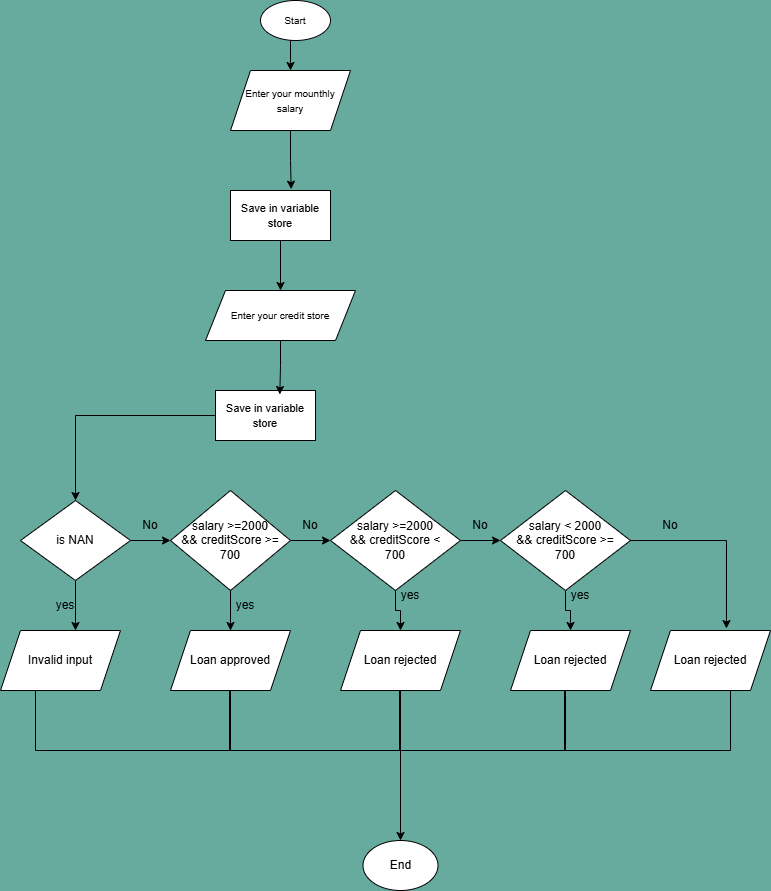

The diagram above was exported from draw.io. Its source (the exported page's mxGraphModel, read from the mxfile embedded in the PNG):
<mxGraphModel dx="786" dy="516" grid="1" gridSize="10" guides="1" tooltips="1" connect="1" arrows="1" fold="1" page="1" pageScale="1" pageWidth="850" pageHeight="1100" background="#67AB9F" math="0" shadow="0">
  <root>
    <mxCell id="0" />
    <mxCell id="1" parent="0" />
    <mxCell id="7ACJb1WZfkNDXdWyJj4z-4" edge="1" parent="1" source="7ACJb1WZfkNDXdWyJj4z-1" style="edgeStyle=orthogonalEdgeStyle;rounded=0;orthogonalLoop=1;jettySize=auto;html=1;exitX=0.5;exitY=1;exitDx=0;exitDy=0;entryX=0.5;entryY=0;entryDx=0;entryDy=0;" target="7ACJb1WZfkNDXdWyJj4z-3">
      <mxGeometry relative="1" as="geometry" />
    </mxCell>
    <mxCell id="7ACJb1WZfkNDXdWyJj4z-1" parent="1" style="ellipse;whiteSpace=wrap;html=1;" value="&lt;font style=&quot;font-size: 10px;&quot;&gt;Start&lt;/font&gt;" vertex="1">
      <mxGeometry height="40" width="70" x="370" y="10" as="geometry" />
    </mxCell>
    <mxCell id="7ACJb1WZfkNDXdWyJj4z-3" parent="1" style="shape=parallelogram;perimeter=parallelogramPerimeter;whiteSpace=wrap;html=1;fixedSize=1;" value="&lt;span style=&quot;font-size: 10px;&quot;&gt;Enter your mounthly salary&lt;/span&gt;" vertex="1">
      <mxGeometry height="60" width="120" x="340" y="80" as="geometry" />
    </mxCell>
    <mxCell id="7ACJb1WZfkNDXdWyJj4z-9" edge="1" parent="1" source="7ACJb1WZfkNDXdWyJj4z-5" style="edgeStyle=orthogonalEdgeStyle;rounded=0;orthogonalLoop=1;jettySize=auto;html=1;exitX=0.5;exitY=1;exitDx=0;exitDy=0;entryX=0.5;entryY=0;entryDx=0;entryDy=0;" target="7ACJb1WZfkNDXdWyJj4z-8">
      <mxGeometry relative="1" as="geometry" />
    </mxCell>
    <mxCell id="7ACJb1WZfkNDXdWyJj4z-5" parent="1" style="rounded=0;whiteSpace=wrap;html=1;" value="&lt;font style=&quot;font-size: 11px;&quot;&gt;Save in variable store&lt;/font&gt;" vertex="1">
      <mxGeometry height="50" width="100" x="340" y="200" as="geometry" />
    </mxCell>
    <mxCell id="7ACJb1WZfkNDXdWyJj4z-7" edge="1" parent="1" source="7ACJb1WZfkNDXdWyJj4z-3" style="edgeStyle=orthogonalEdgeStyle;rounded=0;orthogonalLoop=1;jettySize=auto;html=1;exitX=0.5;exitY=1;exitDx=0;exitDy=0;entryX=0.607;entryY=-0.027;entryDx=0;entryDy=0;entryPerimeter=0;" target="7ACJb1WZfkNDXdWyJj4z-5">
      <mxGeometry relative="1" as="geometry">
        <mxPoint x="400" y="200" as="targetPoint" />
      </mxGeometry>
    </mxCell>
    <mxCell id="7ACJb1WZfkNDXdWyJj4z-8" parent="1" style="shape=parallelogram;perimeter=parallelogramPerimeter;whiteSpace=wrap;html=1;fixedSize=1;" value="&lt;span style=&quot;font-size: 10px;&quot;&gt;Enter your credit store&lt;/span&gt;" vertex="1">
      <mxGeometry height="50" width="150" x="315" y="300" as="geometry" />
    </mxCell>
    <mxCell id="7ACJb1WZfkNDXdWyJj4z-58" edge="1" parent="1" source="7ACJb1WZfkNDXdWyJj4z-10" style="edgeStyle=orthogonalEdgeStyle;rounded=0;orthogonalLoop=1;jettySize=auto;html=1;exitX=0;exitY=0.5;exitDx=0;exitDy=0;entryX=0.5;entryY=0;entryDx=0;entryDy=0;" target="7ACJb1WZfkNDXdWyJj4z-18">
      <mxGeometry relative="1" as="geometry" />
    </mxCell>
    <mxCell id="7ACJb1WZfkNDXdWyJj4z-10" parent="1" style="rounded=0;whiteSpace=wrap;html=1;" value="&lt;font style=&quot;font-size: 11px;&quot;&gt;Save in variable store&lt;/font&gt;" vertex="1">
      <mxGeometry height="50" width="100" x="325" y="400" as="geometry" />
    </mxCell>
    <mxCell id="7ACJb1WZfkNDXdWyJj4z-15" edge="1" parent="1" source="7ACJb1WZfkNDXdWyJj4z-8" style="edgeStyle=orthogonalEdgeStyle;rounded=0;orthogonalLoop=1;jettySize=auto;html=1;exitX=0.5;exitY=1;exitDx=0;exitDy=0;entryX=0.643;entryY=0.08;entryDx=0;entryDy=0;entryPerimeter=0;" target="7ACJb1WZfkNDXdWyJj4z-10">
      <mxGeometry relative="1" as="geometry" />
    </mxCell>
    <mxCell id="7ACJb1WZfkNDXdWyJj4z-27" edge="1" parent="1" source="7ACJb1WZfkNDXdWyJj4z-16" style="edgeStyle=orthogonalEdgeStyle;rounded=0;orthogonalLoop=1;jettySize=auto;html=1;exitX=0.5;exitY=1;exitDx=0;exitDy=0;entryX=0.5;entryY=0;entryDx=0;entryDy=0;" target="7ACJb1WZfkNDXdWyJj4z-21">
      <mxGeometry relative="1" as="geometry" />
    </mxCell>
    <mxCell id="7ACJb1WZfkNDXdWyJj4z-32" edge="1" parent="1" source="7ACJb1WZfkNDXdWyJj4z-16" style="edgeStyle=orthogonalEdgeStyle;rounded=0;orthogonalLoop=1;jettySize=auto;html=1;exitX=1;exitY=0.5;exitDx=0;exitDy=0;entryX=0;entryY=0.5;entryDx=0;entryDy=0;" target="7ACJb1WZfkNDXdWyJj4z-17">
      <mxGeometry relative="1" as="geometry" />
    </mxCell>
    <mxCell id="7ACJb1WZfkNDXdWyJj4z-46" edge="1" parent="1" source="7ACJb1WZfkNDXdWyJj4z-16" style="edgeStyle=orthogonalEdgeStyle;rounded=0;orthogonalLoop=1;jettySize=auto;html=1;" target="7ACJb1WZfkNDXdWyJj4z-37" value="">
      <mxGeometry relative="1" as="geometry" />
    </mxCell>
    <mxCell id="7ACJb1WZfkNDXdWyJj4z-16" parent="1" style="rhombus;whiteSpace=wrap;html=1;" value="salary &amp;gt;=2000&lt;div&gt;&amp;amp;&amp;amp; creditScore &amp;gt;=&lt;/div&gt;&lt;div&gt;700&lt;/div&gt;" vertex="1">
      <mxGeometry height="100" width="120" x="280" y="500" as="geometry" />
    </mxCell>
    <mxCell id="7ACJb1WZfkNDXdWyJj4z-33" edge="1" parent="1" source="7ACJb1WZfkNDXdWyJj4z-17" style="edgeStyle=orthogonalEdgeStyle;rounded=0;orthogonalLoop=1;jettySize=auto;html=1;exitX=1;exitY=0.5;exitDx=0;exitDy=0;entryX=0;entryY=0.5;entryDx=0;entryDy=0;" target="7ACJb1WZfkNDXdWyJj4z-25">
      <mxGeometry relative="1" as="geometry" />
    </mxCell>
    <mxCell id="7ACJb1WZfkNDXdWyJj4z-17" parent="1" style="rhombus;whiteSpace=wrap;html=1;" value="salary &amp;gt;=2000&lt;div&gt;&amp;amp;&amp;amp; creditScore &amp;lt;&lt;/div&gt;&lt;div&gt;700&lt;/div&gt;" vertex="1">
      <mxGeometry height="100" width="130" x="440" y="500" as="geometry" />
    </mxCell>
    <mxCell id="7ACJb1WZfkNDXdWyJj4z-26" edge="1" parent="1" source="7ACJb1WZfkNDXdWyJj4z-18" style="edgeStyle=orthogonalEdgeStyle;rounded=0;orthogonalLoop=1;jettySize=auto;html=1;exitX=0.5;exitY=1;exitDx=0;exitDy=0;">
      <mxGeometry relative="1" as="geometry">
        <mxPoint x="185" y="640" as="targetPoint" />
      </mxGeometry>
    </mxCell>
    <mxCell id="7ACJb1WZfkNDXdWyJj4z-31" edge="1" parent="1" source="7ACJb1WZfkNDXdWyJj4z-18" style="edgeStyle=orthogonalEdgeStyle;rounded=0;orthogonalLoop=1;jettySize=auto;html=1;exitX=1;exitY=0.5;exitDx=0;exitDy=0;entryX=0;entryY=0.5;entryDx=0;entryDy=0;" target="7ACJb1WZfkNDXdWyJj4z-16">
      <mxGeometry relative="1" as="geometry" />
    </mxCell>
    <mxCell id="7ACJb1WZfkNDXdWyJj4z-18" parent="1" style="rhombus;whiteSpace=wrap;html=1;" value="is NAN" vertex="1">
      <mxGeometry height="80" width="110" x="130" y="510" as="geometry" />
    </mxCell>
    <mxCell id="7ACJb1WZfkNDXdWyJj4z-20" parent="1" style="shape=parallelogram;perimeter=parallelogramPerimeter;whiteSpace=wrap;html=1;fixedSize=1;" value="Invalid input" vertex="1">
      <mxGeometry height="60" width="120" x="110" y="640" as="geometry" />
    </mxCell>
    <mxCell id="7ACJb1WZfkNDXdWyJj4z-21" parent="1" style="shape=parallelogram;perimeter=parallelogramPerimeter;whiteSpace=wrap;html=1;fixedSize=1;" value="Loan approved" vertex="1">
      <mxGeometry height="60" width="120" x="280" y="640" as="geometry" />
    </mxCell>
    <mxCell id="7ACJb1WZfkNDXdWyJj4z-22" parent="1" style="shape=parallelogram;perimeter=parallelogramPerimeter;whiteSpace=wrap;html=1;fixedSize=1;" value="Loan rejected" vertex="1">
      <mxGeometry height="60" width="120" x="450" y="640" as="geometry" />
    </mxCell>
    <mxCell id="7ACJb1WZfkNDXdWyJj4z-23" parent="1" style="shape=parallelogram;perimeter=parallelogramPerimeter;whiteSpace=wrap;html=1;fixedSize=1;" value="Loan rejected" vertex="1">
      <mxGeometry height="60" width="120" x="620" y="640" as="geometry" />
    </mxCell>
    <mxCell id="7ACJb1WZfkNDXdWyJj4z-24" parent="1" style="ellipse;whiteSpace=wrap;html=1;" value="End" vertex="1">
      <mxGeometry height="50" width="75" x="472.5" y="850" as="geometry" />
    </mxCell>
    <mxCell id="7ACJb1WZfkNDXdWyJj4z-52" edge="1" parent="1" source="7ACJb1WZfkNDXdWyJj4z-25" style="edgeStyle=orthogonalEdgeStyle;rounded=0;orthogonalLoop=1;jettySize=auto;html=1;exitX=0.5;exitY=1;exitDx=0;exitDy=0;entryX=0.5;entryY=0;entryDx=0;entryDy=0;" target="7ACJb1WZfkNDXdWyJj4z-23">
      <mxGeometry relative="1" as="geometry" />
    </mxCell>
    <mxCell id="7ACJb1WZfkNDXdWyJj4z-25" parent="1" style="rhombus;whiteSpace=wrap;html=1;" value="salary &amp;lt; 2000&lt;div&gt;&amp;amp;&amp;amp; creditScore &amp;gt;=&lt;/div&gt;&lt;div&gt;700&lt;/div&gt;" vertex="1">
      <mxGeometry height="100" width="130" x="610" y="500" as="geometry" />
    </mxCell>
    <mxCell id="7ACJb1WZfkNDXdWyJj4z-28" edge="1" parent="1" source="7ACJb1WZfkNDXdWyJj4z-17" style="edgeStyle=orthogonalEdgeStyle;rounded=0;orthogonalLoop=1;jettySize=auto;html=1;exitX=0.5;exitY=1;exitDx=0;exitDy=0;" target="7ACJb1WZfkNDXdWyJj4z-22">
      <mxGeometry relative="1" as="geometry" />
    </mxCell>
    <mxCell id="7ACJb1WZfkNDXdWyJj4z-34" parent="1" style="shape=partialRectangle;whiteSpace=wrap;html=1;bottom=1;right=1;left=1;top=0;fillColor=none;routingCenterX=-0.5;" value="" vertex="1">
      <mxGeometry height="60" width="695" x="145" y="700" as="geometry" />
    </mxCell>
    <mxCell id="7ACJb1WZfkNDXdWyJj4z-37" parent="1" style="line;strokeWidth=2;direction=south;html=1;" value="" vertex="1">
      <mxGeometry height="60" width="10" x="335" y="700" as="geometry" />
    </mxCell>
    <mxCell id="7ACJb1WZfkNDXdWyJj4z-57" edge="1" parent="1" source="7ACJb1WZfkNDXdWyJj4z-38" style="edgeStyle=orthogonalEdgeStyle;rounded=0;orthogonalLoop=1;jettySize=auto;html=1;exitX=1;exitY=0.5;exitDx=0;exitDy=0;exitPerimeter=0;entryX=0.5;entryY=0;entryDx=0;entryDy=0;" target="7ACJb1WZfkNDXdWyJj4z-24">
      <mxGeometry relative="1" as="geometry" />
    </mxCell>
    <mxCell id="7ACJb1WZfkNDXdWyJj4z-38" parent="1" style="line;strokeWidth=2;direction=south;html=1;" value="" vertex="1">
      <mxGeometry height="60" width="10" x="505" y="700" as="geometry" />
    </mxCell>
    <mxCell id="7ACJb1WZfkNDXdWyJj4z-42" parent="1" style="text;html=1;whiteSpace=wrap;strokeColor=none;fillColor=none;align=center;verticalAlign=middle;rounded=0;" value="No" vertex="1">
      <mxGeometry height="30" width="60" x="230" y="520" as="geometry" />
    </mxCell>
    <mxCell id="7ACJb1WZfkNDXdWyJj4z-43" parent="1" style="text;html=1;whiteSpace=wrap;strokeColor=none;fillColor=none;align=center;verticalAlign=middle;rounded=0;" value="No" vertex="1">
      <mxGeometry height="30" width="60" x="390" y="520" as="geometry" />
    </mxCell>
    <mxCell id="7ACJb1WZfkNDXdWyJj4z-44" parent="1" style="text;html=1;whiteSpace=wrap;strokeColor=none;fillColor=none;align=center;verticalAlign=middle;rounded=0;" value="No" vertex="1">
      <mxGeometry height="30" width="60" x="560" y="520" as="geometry" />
    </mxCell>
    <mxCell id="7ACJb1WZfkNDXdWyJj4z-45" parent="1" style="text;html=1;whiteSpace=wrap;strokeColor=none;fillColor=none;align=center;verticalAlign=middle;rounded=0;" value="yes" vertex="1">
      <mxGeometry height="30" width="60" x="145" y="600" as="geometry" />
    </mxCell>
    <mxCell id="7ACJb1WZfkNDXdWyJj4z-47" parent="1" style="text;html=1;whiteSpace=wrap;strokeColor=none;fillColor=none;align=center;verticalAlign=middle;rounded=0;" value="yes" vertex="1">
      <mxGeometry height="30" width="60" x="325" y="600" as="geometry" />
    </mxCell>
    <mxCell id="7ACJb1WZfkNDXdWyJj4z-48" parent="1" style="text;html=1;whiteSpace=wrap;strokeColor=none;fillColor=none;align=center;verticalAlign=middle;rounded=0;" value="yes" vertex="1">
      <mxGeometry height="30" width="60" x="490" y="590" as="geometry" />
    </mxCell>
    <mxCell id="7ACJb1WZfkNDXdWyJj4z-53" parent="1" style="text;html=1;whiteSpace=wrap;strokeColor=none;fillColor=none;align=center;verticalAlign=middle;rounded=0;" value="yes" vertex="1">
      <mxGeometry height="30" width="60" x="660" y="590" as="geometry" />
    </mxCell>
    <mxCell id="7ACJb1WZfkNDXdWyJj4z-54" parent="1" style="shape=parallelogram;perimeter=parallelogramPerimeter;whiteSpace=wrap;html=1;fixedSize=1;" value="Loan rejected" vertex="1">
      <mxGeometry height="60" width="120" x="760" y="640" as="geometry" />
    </mxCell>
    <mxCell id="7ACJb1WZfkNDXdWyJj4z-55" edge="1" parent="1" source="7ACJb1WZfkNDXdWyJj4z-25" style="edgeStyle=orthogonalEdgeStyle;rounded=0;orthogonalLoop=1;jettySize=auto;html=1;exitX=1;exitY=0.5;exitDx=0;exitDy=0;entryX=0.633;entryY=-0.033;entryDx=0;entryDy=0;entryPerimeter=0;" target="7ACJb1WZfkNDXdWyJj4z-54">
      <mxGeometry relative="1" as="geometry" />
    </mxCell>
    <mxCell id="7ACJb1WZfkNDXdWyJj4z-56" parent="1" style="line;strokeWidth=2;direction=south;html=1;" value="" vertex="1">
      <mxGeometry height="60" width="10" x="670" y="700" as="geometry" />
    </mxCell>
    <mxCell id="7ACJb1WZfkNDXdWyJj4z-59" parent="1" style="text;html=1;whiteSpace=wrap;strokeColor=none;fillColor=none;align=center;verticalAlign=middle;rounded=0;" value="No" vertex="1">
      <mxGeometry height="30" width="60" x="750" y="520" as="geometry" />
    </mxCell>
  </root>
</mxGraphModel>